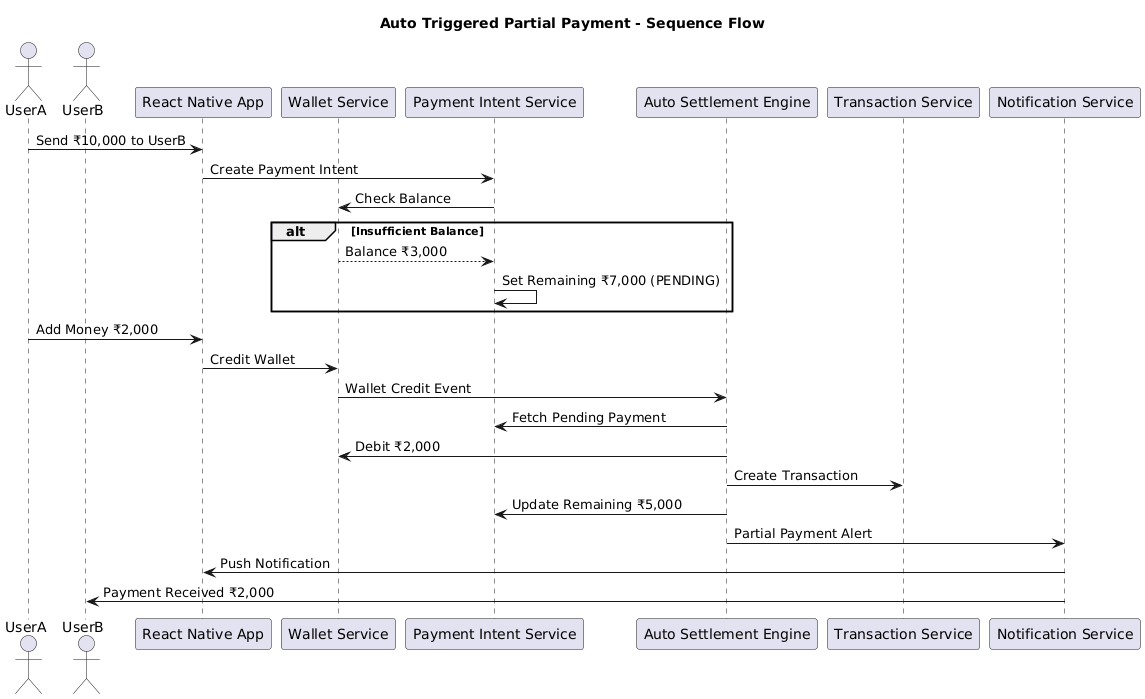

The diagram above was rendered by PlantUML. Its source (embedded in the PNG):
@startuml
title Auto Triggered Partial Payment - Sequence Flow

actor UserA
actor UserB
participant "React Native App" as App
participant "Wallet Service" as Wallet
participant "Payment Intent Service" as Intent
participant "Auto Settlement Engine" as Engine
participant "Transaction Service" as Tx
participant "Notification Service" as Notify

UserA -> App : Send ₹10,000 to UserB
App -> Intent : Create Payment Intent
Intent -> Wallet : Check Balance

alt Insufficient Balance
  Wallet --> Intent : Balance ₹3,000
  Intent -> Intent : Set Remaining ₹7,000 (PENDING)
end

UserA -> App : Add Money ₹2,000
App -> Wallet : Credit Wallet

Wallet -> Engine : Wallet Credit Event
Engine -> Intent : Fetch Pending Payment
Engine -> Wallet : Debit ₹2,000
Engine -> Tx : Create Transaction
Engine -> Intent : Update Remaining ₹5,000
Engine -> Notify : Partial Payment Alert

Notify -> App : Push Notification
Notify -> UserB : Payment Received ₹2,000
@enduml